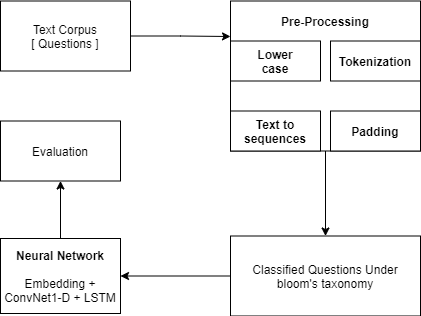

The diagram above was exported from draw.io. Its source (the exported page's mxGraphModel, read from the mxfile embedded in the PNG):
<mxGraphModel dx="1038" dy="523" grid="1" gridSize="10" guides="1" tooltips="1" connect="1" arrows="1" fold="1" page="1" pageScale="1" pageWidth="850" pageHeight="1100" math="0" shadow="0">
  <root>
    <mxCell id="0" />
    <mxCell id="1" parent="0" />
    <mxCell id="ZqKx5S_FdQtvisAzkE9V-23" style="edgeStyle=orthogonalEdgeStyle;rounded=0;orthogonalLoop=1;jettySize=auto;html=1;exitX=1;exitY=0.5;exitDx=0;exitDy=0;" edge="1" parent="1" source="ZqKx5S_FdQtvisAzkE9V-1">
      <mxGeometry relative="1" as="geometry">
        <mxPoint x="260" y="158" as="targetPoint" />
      </mxGeometry>
    </mxCell>
    <mxCell id="ZqKx5S_FdQtvisAzkE9V-1" value="Text Corpus&lt;br&gt;[&amp;nbsp;Questions ]" style="rounded=0;whiteSpace=wrap;html=1;" vertex="1" parent="1">
      <mxGeometry x="30" y="122.5" width="130" height="70" as="geometry" />
    </mxCell>
    <mxCell id="ZqKx5S_FdQtvisAzkE9V-24" style="edgeStyle=orthogonalEdgeStyle;rounded=0;orthogonalLoop=1;jettySize=auto;html=1;exitX=0.5;exitY=1;exitDx=0;exitDy=0;entryX=0.5;entryY=0;entryDx=0;entryDy=0;" edge="1" parent="1" source="ZqKx5S_FdQtvisAzkE9V-3" target="ZqKx5S_FdQtvisAzkE9V-12">
      <mxGeometry relative="1" as="geometry" />
    </mxCell>
    <mxCell id="ZqKx5S_FdQtvisAzkE9V-3" value="" style="rounded=0;whiteSpace=wrap;html=1;" vertex="1" parent="1">
      <mxGeometry x="260" y="122.5" width="190" height="150" as="geometry" />
    </mxCell>
    <mxCell id="ZqKx5S_FdQtvisAzkE9V-4" value="&lt;b&gt;Pre-Processing&lt;/b&gt;" style="text;html=1;strokeColor=none;fillColor=none;align=center;verticalAlign=middle;whiteSpace=wrap;rounded=0;" vertex="1" parent="1">
      <mxGeometry x="305" y="132.5" width="100" height="20" as="geometry" />
    </mxCell>
    <mxCell id="ZqKx5S_FdQtvisAzkE9V-5" value="" style="rounded=0;whiteSpace=wrap;html=1;" vertex="1" parent="1">
      <mxGeometry x="260" y="162.5" width="90" height="40" as="geometry" />
    </mxCell>
    <mxCell id="ZqKx5S_FdQtvisAzkE9V-7" value="" style="rounded=0;whiteSpace=wrap;html=1;" vertex="1" parent="1">
      <mxGeometry x="260" y="232.5" width="90" height="40" as="geometry" />
    </mxCell>
    <mxCell id="ZqKx5S_FdQtvisAzkE9V-8" value="&lt;b&gt;Text to sequences&lt;/b&gt;" style="text;html=1;strokeColor=none;fillColor=none;align=center;verticalAlign=middle;whiteSpace=wrap;rounded=0;" vertex="1" parent="1">
      <mxGeometry x="285" y="242.5" width="40" height="20" as="geometry" />
    </mxCell>
    <mxCell id="ZqKx5S_FdQtvisAzkE9V-9" value="" style="rounded=0;whiteSpace=wrap;html=1;" vertex="1" parent="1">
      <mxGeometry x="360" y="232.5" width="90" height="40" as="geometry" />
    </mxCell>
    <mxCell id="ZqKx5S_FdQtvisAzkE9V-10" value="&lt;b&gt;Padding&lt;/b&gt;" style="text;html=1;strokeColor=none;fillColor=none;align=center;verticalAlign=middle;whiteSpace=wrap;rounded=0;" vertex="1" parent="1">
      <mxGeometry x="385" y="242.5" width="40" height="20" as="geometry" />
    </mxCell>
    <mxCell id="ZqKx5S_FdQtvisAzkE9V-26" style="edgeStyle=orthogonalEdgeStyle;rounded=0;orthogonalLoop=1;jettySize=auto;html=1;exitX=0.5;exitY=0;exitDx=0;exitDy=0;entryX=0.5;entryY=1;entryDx=0;entryDy=0;" edge="1" parent="1" source="ZqKx5S_FdQtvisAzkE9V-11" target="ZqKx5S_FdQtvisAzkE9V-21">
      <mxGeometry relative="1" as="geometry" />
    </mxCell>
    <mxCell id="ZqKx5S_FdQtvisAzkE9V-11" value="&lt;b&gt;Neural Network&lt;/b&gt;&lt;br&gt;&lt;br&gt;Embedding + ConvNet1-D + LSTM" style="rounded=0;whiteSpace=wrap;html=1;" vertex="1" parent="1">
      <mxGeometry x="30" y="360" width="120" height="75" as="geometry" />
    </mxCell>
    <mxCell id="ZqKx5S_FdQtvisAzkE9V-25" style="edgeStyle=orthogonalEdgeStyle;rounded=0;orthogonalLoop=1;jettySize=auto;html=1;entryX=1;entryY=0.5;entryDx=0;entryDy=0;" edge="1" parent="1" source="ZqKx5S_FdQtvisAzkE9V-12" target="ZqKx5S_FdQtvisAzkE9V-11">
      <mxGeometry relative="1" as="geometry" />
    </mxCell>
    <mxCell id="ZqKx5S_FdQtvisAzkE9V-12" value="Classified Questions Under bloom's taxonomy" style="rounded=0;whiteSpace=wrap;html=1;" vertex="1" parent="1">
      <mxGeometry x="260" y="357.5" width="190" height="80" as="geometry" />
    </mxCell>
    <mxCell id="ZqKx5S_FdQtvisAzkE9V-17" value="" style="rounded=0;whiteSpace=wrap;html=1;" vertex="1" parent="1">
      <mxGeometry x="360" y="162.5" width="90" height="40" as="geometry" />
    </mxCell>
    <mxCell id="ZqKx5S_FdQtvisAzkE9V-18" value="&lt;b&gt;Lower case&lt;/b&gt;" style="text;html=1;strokeColor=none;fillColor=none;align=center;verticalAlign=middle;whiteSpace=wrap;rounded=0;" vertex="1" parent="1">
      <mxGeometry x="285" y="172.5" width="40" height="20" as="geometry" />
    </mxCell>
    <mxCell id="ZqKx5S_FdQtvisAzkE9V-20" value="&lt;b&gt;Tokenization&lt;/b&gt;" style="text;html=1;strokeColor=none;fillColor=none;align=center;verticalAlign=middle;whiteSpace=wrap;rounded=0;" vertex="1" parent="1">
      <mxGeometry x="385" y="172.5" width="40" height="20" as="geometry" />
    </mxCell>
    <mxCell id="ZqKx5S_FdQtvisAzkE9V-21" value="Evaluation" style="rounded=0;whiteSpace=wrap;html=1;" vertex="1" parent="1">
      <mxGeometry x="30" y="242.5" width="120" height="60" as="geometry" />
    </mxCell>
  </root>
</mxGraphModel>